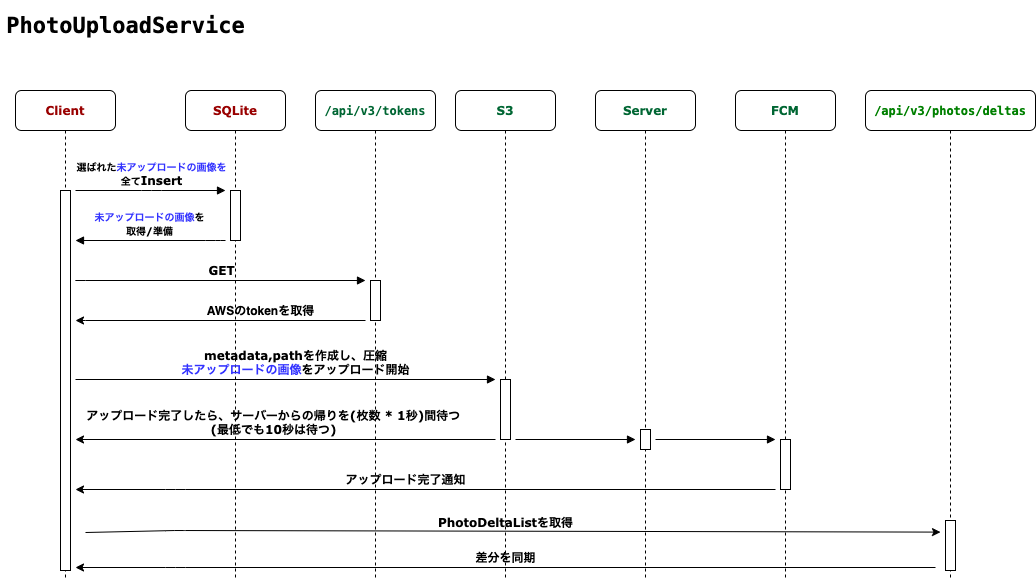

The diagram above was exported from draw.io. Its source (the exported page's mxGraphModel, read from the mxfile embedded in the PNG):
<mxGraphModel dx="1692" dy="1070" grid="1" gridSize="10" guides="1" tooltips="1" connect="1" arrows="1" fold="1" page="1" pageScale="1" pageWidth="1100" pageHeight="850" background="#ffffff" math="0" shadow="0">
  <root>
    <mxCell id="0" />
    <mxCell id="1" parent="0" />
    <mxCell id="2" value="&lt;b&gt;&lt;font color=&quot;#990000&quot;&gt;SQLite&lt;/font&gt;&lt;/b&gt;" style="shape=umlLifeline;perimeter=lifelinePerimeter;whiteSpace=wrap;html=1;container=1;collapsible=0;recursiveResize=0;outlineConnect=0;rounded=1;shadow=0;comic=0;labelBackgroundColor=none;strokeWidth=1;fontFamily=Verdana;fontSize=12;align=center;size=40;" vertex="1" parent="1">
      <mxGeometry x="210" y="110" width="100" height="490" as="geometry" />
    </mxCell>
    <mxCell id="3" value="" style="html=1;points=[];perimeter=orthogonalPerimeter;rounded=0;shadow=0;comic=0;labelBackgroundColor=none;strokeWidth=1;fontFamily=Verdana;fontSize=12;align=center;" vertex="1" parent="2">
      <mxGeometry x="45" y="100" width="10" height="50" as="geometry" />
    </mxCell>
    <mxCell id="4" value="&lt;b&gt;AWSのtokenを取得&lt;/b&gt;" style="text;html=1;align=center;verticalAlign=middle;resizable=0;points=[];autosize=1;" vertex="1" parent="2">
      <mxGeometry x="15" y="210" width="120" height="20" as="geometry" />
    </mxCell>
    <mxCell id="5" value="&lt;pre style=&quot;background-color: rgb(255 , 255 , 255) ; font-family: &amp;#34;menlo&amp;#34; ; font-size: 9pt&quot;&gt;&lt;span style=&quot;font-weight: bold&quot;&gt;&lt;font color=&quot;#006633&quot;&gt;/api/v3/tokens&lt;/font&gt;&lt;/span&gt;&lt;/pre&gt;" style="shape=umlLifeline;perimeter=lifelinePerimeter;whiteSpace=wrap;html=1;container=1;collapsible=0;recursiveResize=0;outlineConnect=0;rounded=1;shadow=0;comic=0;labelBackgroundColor=none;strokeWidth=1;fontFamily=Verdana;fontSize=12;align=center;" vertex="1" parent="1">
      <mxGeometry x="340" y="110" width="120" height="490" as="geometry" />
    </mxCell>
    <mxCell id="6" value="" style="html=1;points=[];perimeter=orthogonalPerimeter;rounded=0;shadow=0;comic=0;labelBackgroundColor=none;strokeWidth=1;fontFamily=Verdana;fontSize=12;align=center;" vertex="1" parent="5">
      <mxGeometry x="55" y="190" width="10" height="40" as="geometry" />
    </mxCell>
    <mxCell id="7" value="&lt;font color=&quot;#006633&quot;&gt;&lt;b&gt;S3&lt;/b&gt;&lt;/font&gt;" style="shape=umlLifeline;perimeter=lifelinePerimeter;whiteSpace=wrap;html=1;container=1;collapsible=0;recursiveResize=0;outlineConnect=0;rounded=1;shadow=0;comic=0;labelBackgroundColor=none;strokeWidth=1;fontFamily=Verdana;fontSize=12;align=center;" vertex="1" parent="1">
      <mxGeometry x="480" y="110" width="100" height="490" as="geometry" />
    </mxCell>
    <mxCell id="8" value="" style="html=1;points=[];perimeter=orthogonalPerimeter;rounded=0;shadow=0;comic=0;labelBackgroundColor=none;strokeWidth=1;fontFamily=Verdana;fontSize=12;align=center;" vertex="1" parent="7">
      <mxGeometry x="45" y="289" width="10" height="60" as="geometry" />
    </mxCell>
    <mxCell id="9" value="&lt;b style=&quot;font-family: &amp;#34;verdana&amp;#34;&quot;&gt;差分を同期&lt;/b&gt;" style="text;html=1;align=center;verticalAlign=middle;resizable=0;points=[];autosize=1;" vertex="1" parent="7">
      <mxGeometry x="10" y="457" width="80" height="20" as="geometry" />
    </mxCell>
    <mxCell id="10" value="" style="html=1;verticalAlign=bottom;endArrow=none;labelBackgroundColor=none;fontFamily=Verdana;fontSize=12;startArrow=classic;startFill=1;endFill=0;" edge="1" parent="7">
      <mxGeometry x="-0.0588" relative="1" as="geometry">
        <mxPoint x="-380" y="477" as="sourcePoint" />
        <mxPoint x="480" y="477" as="targetPoint" />
        <mxPoint as="offset" />
        <Array as="points">
          <mxPoint x="-280" y="477" />
        </Array>
      </mxGeometry>
    </mxCell>
    <mxCell id="11" value="&lt;font color=&quot;#006633&quot;&gt;&lt;b&gt;Server&lt;/b&gt;&lt;/font&gt;" style="shape=umlLifeline;perimeter=lifelinePerimeter;whiteSpace=wrap;html=1;container=1;collapsible=0;recursiveResize=0;outlineConnect=0;rounded=1;shadow=0;comic=0;labelBackgroundColor=none;strokeWidth=1;fontFamily=Verdana;fontSize=12;align=center;" vertex="1" parent="1">
      <mxGeometry x="620" y="110" width="100" height="490" as="geometry" />
    </mxCell>
    <mxCell id="12" value="" style="html=1;points=[];perimeter=orthogonalPerimeter;rounded=0;shadow=0;comic=0;labelBackgroundColor=none;strokeWidth=1;fontFamily=Verdana;fontSize=12;align=center;" vertex="1" parent="11">
      <mxGeometry x="45" y="339" width="10" height="20" as="geometry" />
    </mxCell>
    <mxCell id="13" value="&lt;b&gt;&lt;font color=&quot;#006633&quot;&gt;FCM&lt;/font&gt;&lt;/b&gt;" style="shape=umlLifeline;perimeter=lifelinePerimeter;whiteSpace=wrap;html=1;container=1;collapsible=0;recursiveResize=0;outlineConnect=0;rounded=1;shadow=0;comic=0;labelBackgroundColor=none;strokeWidth=1;fontFamily=Verdana;fontSize=12;align=center;" vertex="1" parent="1">
      <mxGeometry x="760" y="110" width="100" height="490" as="geometry" />
    </mxCell>
    <mxCell id="14" value="" style="html=1;points=[];perimeter=orthogonalPerimeter;rounded=0;shadow=0;comic=0;labelBackgroundColor=none;strokeWidth=1;fontFamily=Verdana;fontSize=12;align=center;" vertex="1" parent="13">
      <mxGeometry x="45" y="349" width="10" height="50" as="geometry" />
    </mxCell>
    <mxCell id="15" value="&lt;b&gt;&lt;font color=&quot;#990000&quot;&gt;Client&lt;/font&gt;&lt;/b&gt;" style="shape=umlLifeline;perimeter=lifelinePerimeter;whiteSpace=wrap;html=1;container=1;collapsible=0;recursiveResize=0;outlineConnect=0;rounded=1;shadow=0;comic=0;labelBackgroundColor=none;strokeWidth=1;fontFamily=Verdana;fontSize=12;align=center;" vertex="1" parent="1">
      <mxGeometry x="40" y="110" width="100" height="490" as="geometry" />
    </mxCell>
    <mxCell id="16" value="" style="html=1;points=[];perimeter=orthogonalPerimeter;rounded=0;shadow=0;comic=0;labelBackgroundColor=none;strokeWidth=1;fontFamily=Verdana;fontSize=12;align=center;" vertex="1" parent="15">
      <mxGeometry x="45" y="100" width="10" height="380" as="geometry" />
    </mxCell>
    <mxCell id="17" value="&lt;b&gt;metadata,pathを作成し、圧縮&lt;br&gt;&lt;font color=&quot;#3333ff&quot;&gt;未アップロードの画像&lt;/font&gt;をアップロード開始&lt;/b&gt;" style="html=1;verticalAlign=bottom;endArrow=block;labelBackgroundColor=none;fontFamily=Verdana;fontSize=12;" edge="1" parent="1">
      <mxGeometry x="0.0476" relative="1" as="geometry">
        <mxPoint x="100" y="399" as="sourcePoint" />
        <mxPoint x="520" y="399" as="targetPoint" />
        <mxPoint as="offset" />
      </mxGeometry>
    </mxCell>
    <mxCell id="18" value="&lt;b style=&quot;font-size: 10px&quot;&gt;選ばれた&lt;font color=&quot;#3333ff&quot;&gt;未アップロードの画像を&lt;br&gt;&lt;/font&gt;全て&lt;/b&gt;&lt;b&gt;Insert&lt;/b&gt;" style="html=1;verticalAlign=bottom;endArrow=block;labelBackgroundColor=none;fontFamily=Verdana;fontSize=12;edgeStyle=elbowEdgeStyle;elbow=horizontal;" edge="1" parent="1">
      <mxGeometry relative="1" as="geometry">
        <mxPoint x="100" y="210" as="sourcePoint" />
        <mxPoint x="250" y="210" as="targetPoint" />
      </mxGeometry>
    </mxCell>
    <mxCell id="19" value="&lt;pre style=&quot;background-color: rgb(255 , 255 , 255) ; font-family: &amp;#34;menlo&amp;#34;&quot;&gt;&lt;b&gt;&lt;font style=&quot;font-size: 22px&quot;&gt;PhotoUploadService&lt;/font&gt;&lt;/b&gt;&lt;/pre&gt;" style="text;html=1;align=center;verticalAlign=middle;resizable=0;points=[];autosize=1;" vertex="1" parent="1">
      <mxGeometry x="25" y="20" width="250" height="50" as="geometry" />
    </mxCell>
    <mxCell id="20" value="" style="html=1;verticalAlign=bottom;endArrow=none;labelBackgroundColor=none;fontFamily=Verdana;fontSize=12;edgeStyle=elbowEdgeStyle;elbow=vertical;endFill=0;startArrow=classic;startFill=1;" edge="1" parent="1">
      <mxGeometry relative="1" as="geometry">
        <mxPoint x="100" y="339.99571428571426" as="sourcePoint" />
        <mxPoint x="390" y="340" as="targetPoint" />
      </mxGeometry>
    </mxCell>
    <mxCell id="21" value="&lt;b&gt;GET&lt;/b&gt;" style="html=1;verticalAlign=bottom;endArrow=block;labelBackgroundColor=none;fontFamily=Verdana;fontSize=12;edgeStyle=elbowEdgeStyle;elbow=vertical;" edge="1" parent="1">
      <mxGeometry relative="1" as="geometry">
        <mxPoint x="100" y="300.2857142857142" as="sourcePoint" />
        <mxPoint x="390" y="300" as="targetPoint" />
      </mxGeometry>
    </mxCell>
    <mxCell id="22" value="&lt;b style=&quot;font-size: 10px&quot;&gt;&lt;font color=&quot;#3333ff&quot;&gt;未アップロードの画像&lt;/font&gt;を&lt;br&gt;取得/準備&lt;/b&gt;" style="html=1;verticalAlign=bottom;endArrow=block;labelBackgroundColor=none;fontFamily=Verdana;fontSize=12;edgeStyle=elbowEdgeStyle;elbow=vertical;" edge="1" parent="1">
      <mxGeometry relative="1" as="geometry">
        <mxPoint x="250" y="260" as="sourcePoint" />
        <mxPoint x="100" y="260" as="targetPoint" />
        <Array as="points">
          <mxPoint x="240" y="260" />
        </Array>
      </mxGeometry>
    </mxCell>
    <mxCell id="23" value="&lt;b&gt;アップロード完了したら、サーバーからの帰りを(枚数 * 1秒)間待つ&lt;br&gt;(最低でも10秒は待つ)&lt;br&gt;&lt;/b&gt;" style="html=1;verticalAlign=bottom;endArrow=none;labelBackgroundColor=none;fontFamily=Verdana;fontSize=12;startArrow=classic;startFill=1;endFill=0;" edge="1" parent="1">
      <mxGeometry x="-0.0588" relative="1" as="geometry">
        <mxPoint x="100" y="459" as="sourcePoint" />
        <mxPoint x="520" y="459" as="targetPoint" />
        <mxPoint as="offset" />
      </mxGeometry>
    </mxCell>
    <mxCell id="24" value="&lt;b&gt;アップロード完了通知&lt;/b&gt;" style="html=1;verticalAlign=bottom;endArrow=none;labelBackgroundColor=none;fontFamily=Verdana;fontSize=12;startArrow=classic;startFill=1;endFill=0;" edge="1" parent="1">
      <mxGeometry x="-0.0588" relative="1" as="geometry">
        <mxPoint x="100" y="509" as="sourcePoint" />
        <mxPoint x="800" y="509" as="targetPoint" />
        <mxPoint as="offset" />
        <Array as="points">
          <mxPoint x="200" y="509" />
        </Array>
      </mxGeometry>
    </mxCell>
    <mxCell id="25" value="" style="html=1;verticalAlign=bottom;endArrow=block;labelBackgroundColor=none;fontFamily=Verdana;fontSize=12;" edge="1" parent="1">
      <mxGeometry x="-0.0588" relative="1" as="geometry">
        <mxPoint x="540" y="459" as="sourcePoint" />
        <mxPoint x="660" y="459" as="targetPoint" />
        <mxPoint as="offset" />
      </mxGeometry>
    </mxCell>
    <mxCell id="26" value="" style="html=1;verticalAlign=bottom;endArrow=block;labelBackgroundColor=none;fontFamily=Verdana;fontSize=12;" edge="1" parent="1">
      <mxGeometry x="-0.0588" relative="1" as="geometry">
        <mxPoint x="680" y="459" as="sourcePoint" />
        <mxPoint x="800" y="459" as="targetPoint" />
        <mxPoint as="offset" />
      </mxGeometry>
    </mxCell>
    <mxCell id="27" value="&lt;pre style=&quot;background-color: rgb(255 , 255 , 255) ; font-family: &amp;#34;menlo&amp;#34; ; font-size: 9pt&quot;&gt;&lt;span style=&quot;color: #008000 ; font-weight: bold&quot;&gt;/api/v3/photos/deltas&lt;/span&gt;&lt;/pre&gt;" style="shape=umlLifeline;perimeter=lifelinePerimeter;whiteSpace=wrap;html=1;container=1;collapsible=0;recursiveResize=0;outlineConnect=0;rounded=1;shadow=0;comic=0;labelBackgroundColor=none;strokeWidth=1;fontFamily=Verdana;fontSize=12;align=center;" vertex="1" parent="1">
      <mxGeometry x="890" y="110" width="170" height="490" as="geometry" />
    </mxCell>
    <mxCell id="28" value="" style="html=1;points=[];perimeter=orthogonalPerimeter;rounded=0;shadow=0;comic=0;labelBackgroundColor=none;strokeWidth=1;fontFamily=Verdana;fontSize=12;align=center;" vertex="1" parent="27">
      <mxGeometry x="80" y="430" width="10" height="50" as="geometry" />
    </mxCell>
    <mxCell id="29" value="&lt;b&gt;PhotoDeltaListを取得&lt;/b&gt;" style="html=1;verticalAlign=bottom;endArrow=classic;labelBackgroundColor=none;fontFamily=Verdana;fontSize=12;startArrow=none;startFill=0;endFill=1;entryX=-0.5;entryY=0.232;entryDx=0;entryDy=0;entryPerimeter=0;" edge="1" target="28" parent="1">
      <mxGeometry x="-0.0175" y="-1" relative="1" as="geometry">
        <mxPoint x="110" y="552" as="sourcePoint" />
        <mxPoint x="960" y="550" as="targetPoint" />
        <mxPoint as="offset" />
        <Array as="points">
          <mxPoint x="200" y="550" />
        </Array>
      </mxGeometry>
    </mxCell>
  </root>
</mxGraphModel>